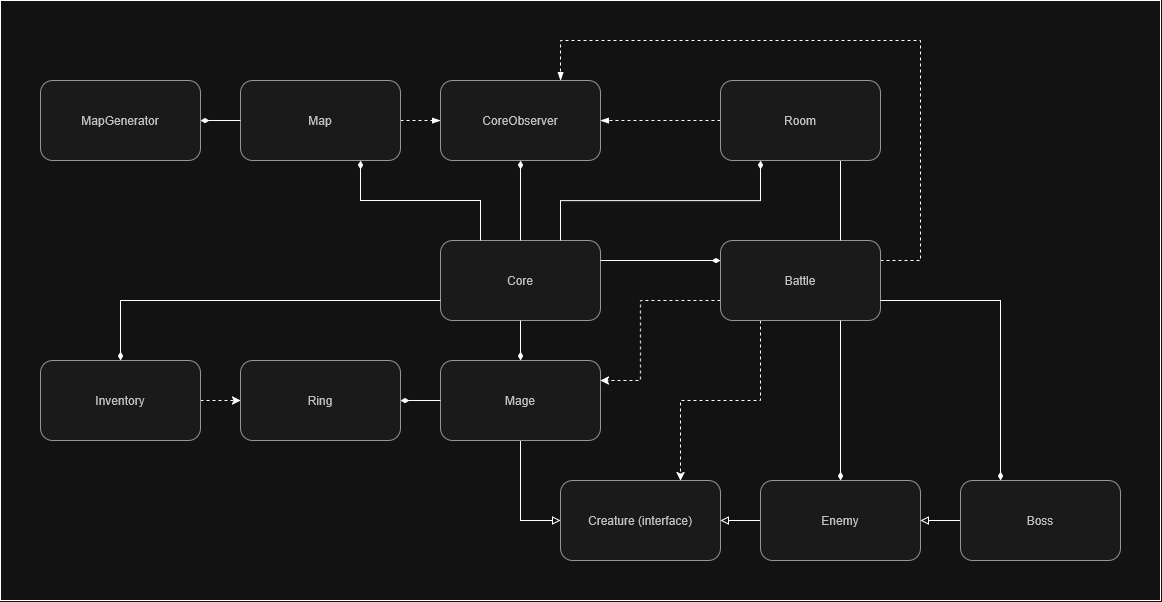

The diagram above was exported from draw.io. Its source (the exported page's mxGraphModel, read from the mxfile embedded in the PNG):
<mxGraphModel dx="2611" dy="956" grid="1" gridSize="10" guides="1" tooltips="1" connect="1" arrows="1" fold="1" page="1" pageScale="1" pageWidth="850" pageHeight="1100" math="0" shadow="0">
  <root>
    <mxCell id="0" />
    <mxCell id="1" parent="0" />
    <mxCell id="2" parent="1" style="rounded=1;whiteSpace=wrap;html=1;fillColor=#f5f5f5;fontColor=#333333;strokeColor=#666666;" value="Core" vertex="1">
      <mxGeometry height="80" width="160" x="360" y="240" as="geometry" />
    </mxCell>
    <mxCell id="3" edge="1" parent="1" source="5" style="edgeStyle=orthogonalEdgeStyle;rounded=0;orthogonalLoop=1;jettySize=auto;html=1;exitX=1;exitY=0.5;exitDx=0;exitDy=0;entryX=0;entryY=0.5;entryDx=0;entryDy=0;fillColor=#f5f5f5;strokeColor=light-dark(#666666,#FFFFFF);endArrow=blockThin;endFill=1;dashed=1;" target="33">
      <mxGeometry relative="1" as="geometry">
        <mxPoint x="380" y="100" as="targetPoint" />
      </mxGeometry>
    </mxCell>
    <mxCell id="4" edge="1" parent="1" source="2" style="edgeStyle=orthogonalEdgeStyle;rounded=0;orthogonalLoop=1;jettySize=auto;html=1;exitX=0.25;exitY=0;exitDx=0;exitDy=0;entryX=0.75;entryY=1;entryDx=0;entryDy=0;endArrow=diamondThin;endFill=1;" target="5">
      <mxGeometry relative="1" as="geometry">
        <Array as="points">
          <mxPoint x="400" y="200" />
          <mxPoint x="280" y="200" />
        </Array>
      </mxGeometry>
    </mxCell>
    <mxCell id="5" parent="1" style="rounded=1;whiteSpace=wrap;html=1;fillColor=#f5f5f5;fontColor=#333333;strokeColor=#666666;" value="Map" vertex="1">
      <mxGeometry height="80" width="160" x="160" y="80" as="geometry" />
    </mxCell>
    <mxCell id="6" edge="1" parent="1" source="10" style="edgeStyle=orthogonalEdgeStyle;rounded=0;orthogonalLoop=1;jettySize=auto;html=1;exitX=1;exitY=0.25;exitDx=0;exitDy=0;entryX=0.75;entryY=0;entryDx=0;entryDy=0;fillColor=#f5f5f5;strokeColor=light-dark(#666666,#FFFFFF);endArrow=blockThin;endFill=1;dashed=1;" target="33">
      <mxGeometry relative="1" as="geometry">
        <Array as="points">
          <mxPoint x="840" y="260.03" />
          <mxPoint x="840" y="40.03" />
          <mxPoint x="480" y="40.03" />
        </Array>
        <mxPoint x="580" y="80" as="targetPoint" />
      </mxGeometry>
    </mxCell>
    <mxCell id="7" edge="1" parent="1" source="2" style="edgeStyle=orthogonalEdgeStyle;rounded=0;orthogonalLoop=1;jettySize=auto;html=1;exitX=1;exitY=0.25;exitDx=0;exitDy=0;entryX=0;entryY=0.25;entryDx=0;entryDy=0;endArrow=diamondThin;endFill=1;" target="10">
      <mxGeometry relative="1" as="geometry">
        <Array as="points" />
      </mxGeometry>
    </mxCell>
    <mxCell id="8" edge="1" parent="1" source="10" style="edgeStyle=orthogonalEdgeStyle;rounded=0;orthogonalLoop=1;jettySize=auto;html=1;exitX=0;exitY=0.75;exitDx=0;exitDy=0;entryX=1;entryY=0.25;entryDx=0;entryDy=0;dashed=1;" target="18">
      <mxGeometry relative="1" as="geometry">
        <Array as="points">
          <mxPoint x="560" y="300" />
          <mxPoint x="560" y="380" />
        </Array>
      </mxGeometry>
    </mxCell>
    <mxCell id="9" edge="1" parent="1" source="10" style="edgeStyle=orthogonalEdgeStyle;rounded=0;orthogonalLoop=1;jettySize=auto;html=1;exitX=0.25;exitY=1;exitDx=0;exitDy=0;entryX=0.75;entryY=0;entryDx=0;entryDy=0;dashed=1;" target="28">
      <mxGeometry relative="1" as="geometry" />
    </mxCell>
    <mxCell id="10" parent="1" style="rounded=1;whiteSpace=wrap;html=1;fillColor=#f5f5f5;fontColor=#333333;strokeColor=#666666;" value="Battle" vertex="1">
      <mxGeometry height="80" width="160" x="640" y="240" as="geometry" />
    </mxCell>
    <mxCell id="11" edge="1" parent="1" source="14" style="edgeStyle=orthogonalEdgeStyle;rounded=0;orthogonalLoop=1;jettySize=auto;html=1;exitX=0;exitY=0.5;exitDx=0;exitDy=0;entryX=1;entryY=0.5;entryDx=0;entryDy=0;fillColor=#f5f5f5;strokeColor=light-dark(#666666,#FFFFFF);endArrow=blockThin;endFill=1;dashed=1;" target="33">
      <mxGeometry relative="1" as="geometry">
        <Array as="points">
          <mxPoint x="570" y="120" />
          <mxPoint x="570" y="120" />
        </Array>
        <mxPoint x="380" y="60" as="targetPoint" />
      </mxGeometry>
    </mxCell>
    <mxCell id="12" edge="1" parent="1" source="2" style="edgeStyle=orthogonalEdgeStyle;rounded=0;orthogonalLoop=1;jettySize=auto;html=1;exitX=0.75;exitY=0;exitDx=0;exitDy=0;entryX=0.25;entryY=1;entryDx=0;entryDy=0;endArrow=diamondThin;endFill=1;" target="14">
      <mxGeometry relative="1" as="geometry">
        <Array as="points">
          <mxPoint x="480" y="200.05" />
          <mxPoint x="680" y="200.05" />
        </Array>
      </mxGeometry>
    </mxCell>
    <mxCell id="13" edge="1" parent="1" source="14" style="edgeStyle=orthogonalEdgeStyle;rounded=0;orthogonalLoop=1;jettySize=auto;html=1;exitX=0.75;exitY=1;exitDx=0;exitDy=0;entryX=0.75;entryY=0;entryDx=0;entryDy=0;endArrow=none;endFill=0;" target="10">
      <mxGeometry relative="1" as="geometry" />
    </mxCell>
    <mxCell id="14" parent="1" style="rounded=1;whiteSpace=wrap;html=1;fillColor=#f5f5f5;fontColor=#333333;strokeColor=#666666;" value="Room" vertex="1">
      <mxGeometry height="80" width="160" x="640" y="80" as="geometry" />
    </mxCell>
    <mxCell id="15" edge="1" parent="1" source="2" style="edgeStyle=orthogonalEdgeStyle;rounded=0;orthogonalLoop=1;jettySize=auto;html=1;exitX=0.5;exitY=0;exitDx=0;exitDy=0;entryX=0.5;entryY=1;entryDx=0;entryDy=0;fillColor=#f5f5f5;strokeColor=light-dark(#666666,#FFFFFF);endArrow=diamondThin;endFill=1;" target="33">
      <mxGeometry relative="1" as="geometry">
        <Array as="points">
          <mxPoint x="440" y="160.03" />
        </Array>
        <mxPoint x="480" y="160" as="targetPoint" />
      </mxGeometry>
    </mxCell>
    <mxCell id="16" edge="1" parent="1" source="18" style="edgeStyle=orthogonalEdgeStyle;rounded=0;orthogonalLoop=1;jettySize=auto;html=1;exitX=0.5;exitY=1;exitDx=0;exitDy=0;entryX=0;entryY=0.5;entryDx=0;entryDy=0;fillColor=#f5f5f5;strokeColor=light-dark(#666666,#FFFFFF);endArrow=block;endFill=0;" target="28">
      <mxGeometry relative="1" x="-0.3333" as="geometry" />
    </mxCell>
    <mxCell id="17" edge="1" parent="1" source="2" style="edgeStyle=orthogonalEdgeStyle;rounded=0;orthogonalLoop=1;jettySize=auto;html=1;exitX=0.5;exitY=1;exitDx=0;exitDy=0;entryX=0.5;entryY=0;entryDx=0;entryDy=0;endArrow=diamondThin;endFill=1;" target="18">
      <mxGeometry relative="1" as="geometry" />
    </mxCell>
    <mxCell id="18" parent="1" style="rounded=1;whiteSpace=wrap;html=1;fillColor=#f5f5f5;fontColor=#333333;strokeColor=#666666;" value="Mage" vertex="1">
      <mxGeometry height="80" width="160" x="360" y="360" as="geometry" />
    </mxCell>
    <mxCell id="19" edge="1" parent="1" source="22" style="edgeStyle=orthogonalEdgeStyle;rounded=0;orthogonalLoop=1;jettySize=auto;html=1;exitX=0;exitY=0.5;exitDx=0;exitDy=0;entryX=1;entryY=0.5;entryDx=0;entryDy=0;fillColor=#f5f5f5;strokeColor=light-dark(#666666,#FFFFFF);endArrow=block;endFill=0;" target="28">
      <mxGeometry relative="1" x="-0.3333" as="geometry" />
    </mxCell>
    <mxCell id="20" edge="1" parent="1" source="24" style="edgeStyle=orthogonalEdgeStyle;rounded=0;orthogonalLoop=1;jettySize=auto;html=1;exitX=0;exitY=0.5;exitDx=0;exitDy=0;entryX=1;entryY=0.5;entryDx=0;entryDy=0;endArrow=block;endFill=0;" target="22">
      <mxGeometry relative="1" as="geometry" />
    </mxCell>
    <mxCell id="21" edge="1" parent="1" source="10" style="edgeStyle=orthogonalEdgeStyle;rounded=0;orthogonalLoop=1;jettySize=auto;html=1;exitX=0.75;exitY=1;exitDx=0;exitDy=0;endArrow=diamondThin;endFill=1;" target="22">
      <mxGeometry relative="1" x="-0.8" as="geometry">
        <Array as="points" />
      </mxGeometry>
    </mxCell>
    <mxCell id="22" parent="1" style="rounded=1;whiteSpace=wrap;html=1;fillColor=#f5f5f5;fontColor=#333333;strokeColor=#666666;" value="Enemy" vertex="1">
      <mxGeometry height="80" width="160" x="680" y="480" as="geometry" />
    </mxCell>
    <mxCell id="23" edge="1" parent="1" source="10" style="edgeStyle=orthogonalEdgeStyle;rounded=0;orthogonalLoop=1;jettySize=auto;html=1;exitX=1;exitY=0.75;exitDx=0;exitDy=0;entryX=0.25;entryY=0;entryDx=0;entryDy=0;endArrow=diamondThin;endFill=1;" target="24">
      <mxGeometry relative="1" x="-0.0667" as="geometry" />
    </mxCell>
    <mxCell id="24" parent="1" style="rounded=1;whiteSpace=wrap;html=1;fillColor=#f5f5f5;fontColor=#333333;strokeColor=#666666;" value="Boss" vertex="1">
      <mxGeometry height="80" width="160" x="880" y="480" as="geometry" />
    </mxCell>
    <mxCell id="25" edge="1" parent="1" source="2" style="edgeStyle=orthogonalEdgeStyle;rounded=0;orthogonalLoop=1;jettySize=auto;html=1;exitX=0;exitY=0.75;exitDx=0;exitDy=0;entryX=0.5;entryY=0;entryDx=0;entryDy=0;endArrow=diamondThin;endFill=1;" target="27">
      <mxGeometry relative="1" as="geometry" />
    </mxCell>
    <mxCell id="26" edge="1" parent="1" source="27" style="edgeStyle=orthogonalEdgeStyle;rounded=0;orthogonalLoop=1;jettySize=auto;html=1;exitX=1;exitY=0.5;exitDx=0;exitDy=0;entryX=0;entryY=0.5;entryDx=0;entryDy=0;dashed=1;" target="32">
      <mxGeometry relative="1" as="geometry" />
    </mxCell>
    <mxCell id="27" parent="1" style="rounded=1;whiteSpace=wrap;html=1;fillColor=#f5f5f5;fontColor=#333333;strokeColor=#666666;" value="Inventory" vertex="1">
      <mxGeometry height="80" width="160" x="-40" y="360" as="geometry" />
    </mxCell>
    <mxCell id="28" parent="1" style="rounded=1;whiteSpace=wrap;html=1;fillColor=#f5f5f5;fontColor=#333333;strokeColor=#666666;" value="Creature (interface)" vertex="1">
      <mxGeometry height="80" width="160" x="480" y="480" as="geometry" />
    </mxCell>
    <mxCell id="29" edge="1" parent="1" source="5" style="edgeStyle=orthogonalEdgeStyle;rounded=0;orthogonalLoop=1;jettySize=auto;html=1;exitX=0;exitY=0.5;exitDx=0;exitDy=0;entryX=1;entryY=0.5;entryDx=0;entryDy=0;endArrow=diamondThin;endFill=1;" target="30">
      <mxGeometry relative="1" as="geometry" />
    </mxCell>
    <mxCell id="30" parent="1" style="rounded=1;whiteSpace=wrap;html=1;fillColor=#f5f5f5;fontColor=#333333;strokeColor=#666666;" value="MapGenerator" vertex="1">
      <mxGeometry height="80" width="160" x="-40" y="80" as="geometry" />
    </mxCell>
    <mxCell id="31" edge="1" parent="1" source="18" style="edgeStyle=orthogonalEdgeStyle;rounded=0;orthogonalLoop=1;jettySize=auto;html=1;exitX=0;exitY=0.5;exitDx=0;exitDy=0;entryX=1;entryY=0.5;entryDx=0;entryDy=0;endArrow=diamondThin;endFill=1;" target="32">
      <mxGeometry relative="1" as="geometry" />
    </mxCell>
    <mxCell id="32" parent="1" style="rounded=1;whiteSpace=wrap;html=1;fillColor=#f5f5f5;fontColor=#333333;strokeColor=#666666;" value="Ring" vertex="1">
      <mxGeometry height="80" width="160" x="160" y="360" as="geometry" />
    </mxCell>
    <mxCell id="33" parent="1" style="rounded=1;whiteSpace=wrap;html=1;fillColor=#f5f5f5;fontColor=#333333;strokeColor=#666666;" value="CoreObserver" vertex="1">
      <mxGeometry height="80" width="160" x="360" y="80" as="geometry" />
    </mxCell>
    <mxCell id="34" parent="1" style="rounded=0;whiteSpace=wrap;html=1;fillColor=none;" value="" vertex="1">
      <mxGeometry height="600" width="1160" x="-80" as="geometry" />
    </mxCell>
  </root>
</mxGraphModel>